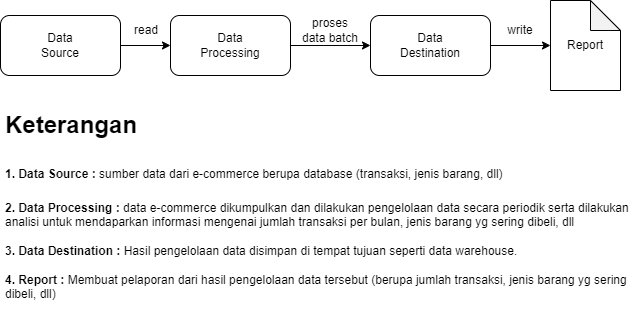

The diagram above was exported from draw.io. Its source (the exported page's mxGraphModel, read from the mxfile embedded in the PNG):
<mxGraphModel dx="794" dy="412" grid="1" gridSize="10" guides="1" tooltips="1" connect="1" arrows="1" fold="1" page="1" pageScale="1" pageWidth="827" pageHeight="1169" math="0" shadow="0">
  <root>
    <mxCell id="0" />
    <mxCell id="1" parent="0" />
    <mxCell id="Vur5YbuzyusaLD-7i2PN-1" value="" style="rounded=1;whiteSpace=wrap;html=1;" parent="1" vertex="1">
      <mxGeometry x="90" y="200" width="120" height="60" as="geometry" />
    </mxCell>
    <mxCell id="Vur5YbuzyusaLD-7i2PN-2" value="Data Source" style="text;html=1;align=center;verticalAlign=middle;whiteSpace=wrap;rounded=0;" parent="1" vertex="1">
      <mxGeometry x="120" y="215" width="60" height="30" as="geometry" />
    </mxCell>
    <mxCell id="Vur5YbuzyusaLD-7i2PN-3" value="" style="rounded=1;whiteSpace=wrap;html=1;" parent="1" vertex="1">
      <mxGeometry x="260" y="200" width="120" height="60" as="geometry" />
    </mxCell>
    <mxCell id="Vur5YbuzyusaLD-7i2PN-4" value="" style="endArrow=classic;html=1;rounded=0;entryX=0;entryY=0.5;entryDx=0;entryDy=0;exitX=1;exitY=0.5;exitDx=0;exitDy=0;" parent="1" source="Vur5YbuzyusaLD-7i2PN-1" target="Vur5YbuzyusaLD-7i2PN-3" edge="1">
      <mxGeometry width="50" height="50" relative="1" as="geometry">
        <mxPoint x="220" y="230" as="sourcePoint" />
        <mxPoint x="430" y="190" as="targetPoint" />
      </mxGeometry>
    </mxCell>
    <mxCell id="Vur5YbuzyusaLD-7i2PN-5" value="read" style="text;html=1;align=center;verticalAlign=middle;whiteSpace=wrap;rounded=0;" parent="1" vertex="1">
      <mxGeometry x="206" y="200" width="60" height="30" as="geometry" />
    </mxCell>
    <mxCell id="Vur5YbuzyusaLD-7i2PN-6" value="Data Processing" style="text;html=1;align=center;verticalAlign=middle;whiteSpace=wrap;rounded=0;" parent="1" vertex="1">
      <mxGeometry x="290" y="215" width="60" height="30" as="geometry" />
    </mxCell>
    <mxCell id="Vur5YbuzyusaLD-7i2PN-7" value="&lt;h1&gt;&lt;span style=&quot;background-color: initial;&quot;&gt;Keterangan&lt;/span&gt;&lt;/h1&gt;&lt;h1&gt;&lt;span style=&quot;font-size: 12px;&quot;&gt;1. Data Source : &lt;span style=&quot;font-weight: normal;&quot;&gt;sumber data dari e-commerce berupa database (transaksi, jenis barang, dll)&lt;/span&gt;&lt;/span&gt;&lt;/h1&gt;&lt;div&gt;&lt;span style=&quot;font-size: 12px;&quot;&gt;&lt;b&gt;2. Data Processing :&lt;/b&gt;&lt;span style=&quot;font-weight: normal;&quot;&gt; data e-commerce dikumpulkan dan dilakukan pengelolaan data secara periodik serta dilakukan analisi untuk mendaparkan informasi mengenai jumlah transaksi per bulan, jenis barang yg sering dibeli, dll&lt;/span&gt;&lt;/span&gt;&lt;/div&gt;&lt;div&gt;&lt;span style=&quot;font-size: 12px;&quot;&gt;&lt;span style=&quot;font-weight: normal;&quot;&gt;&lt;br&gt;&lt;/span&gt;&lt;/span&gt;&lt;/div&gt;&lt;div&gt;&lt;span style=&quot;font-size: 12px;&quot;&gt;&lt;b&gt;3. Data Destination : &lt;/b&gt;&lt;span style=&quot;font-weight: normal;&quot;&gt;Hasil pengelolaan data disimpan di tempat tujuan seperti data warehouse.&lt;/span&gt;&lt;/span&gt;&lt;/div&gt;&lt;div&gt;&lt;span style=&quot;font-size: 12px;&quot;&gt;&lt;span style=&quot;font-weight: normal;&quot;&gt;&lt;br&gt;&lt;/span&gt;&lt;/span&gt;&lt;/div&gt;&lt;div&gt;&lt;span style=&quot;font-size: 12px;&quot;&gt;&lt;b&gt;4. Report :&lt;/b&gt;&lt;span style=&quot;font-weight: normal;&quot;&gt; Membuat pelaporan dari hasil pengelolaan data tersebut (berupa jumlah transaksi, jenis barang yg sering dibeli, dll)&lt;/span&gt;&lt;/span&gt;&lt;/div&gt;" style="text;html=1;spacing=5;spacingTop=-20;whiteSpace=wrap;overflow=hidden;rounded=0;" parent="1" vertex="1">
      <mxGeometry x="90" y="290" width="640" height="210" as="geometry" />
    </mxCell>
    <mxCell id="Vur5YbuzyusaLD-7i2PN-10" value="" style="rounded=1;whiteSpace=wrap;html=1;" parent="1" vertex="1">
      <mxGeometry x="460" y="200" width="120" height="60" as="geometry" />
    </mxCell>
    <mxCell id="Vur5YbuzyusaLD-7i2PN-11" value="" style="endArrow=classic;html=1;rounded=0;exitX=1;exitY=0.5;exitDx=0;exitDy=0;" parent="1" source="Vur5YbuzyusaLD-7i2PN-3" target="Vur5YbuzyusaLD-7i2PN-10" edge="1">
      <mxGeometry width="50" height="50" relative="1" as="geometry">
        <mxPoint x="380" y="280" as="sourcePoint" />
        <mxPoint x="430" y="230" as="targetPoint" />
      </mxGeometry>
    </mxCell>
    <mxCell id="Vur5YbuzyusaLD-7i2PN-12" value="proses data batch" style="text;html=1;align=center;verticalAlign=middle;whiteSpace=wrap;rounded=0;" parent="1" vertex="1">
      <mxGeometry x="390" y="200" width="60" height="30" as="geometry" />
    </mxCell>
    <mxCell id="Vur5YbuzyusaLD-7i2PN-14" value="Data Destination" style="text;html=1;align=center;verticalAlign=middle;whiteSpace=wrap;rounded=0;" parent="1" vertex="1">
      <mxGeometry x="490" y="215" width="60" height="30" as="geometry" />
    </mxCell>
    <mxCell id="Vur5YbuzyusaLD-7i2PN-15" value="Report" style="shape=note;whiteSpace=wrap;html=1;backgroundOutline=1;darkOpacity=0.05;" parent="1" vertex="1">
      <mxGeometry x="640" y="185" width="70" height="90" as="geometry" />
    </mxCell>
    <mxCell id="Vur5YbuzyusaLD-7i2PN-18" value="" style="endArrow=classic;html=1;rounded=0;exitX=1;exitY=0.5;exitDx=0;exitDy=0;" parent="1" source="Vur5YbuzyusaLD-7i2PN-10" target="Vur5YbuzyusaLD-7i2PN-15" edge="1">
      <mxGeometry width="50" height="50" relative="1" as="geometry">
        <mxPoint x="620" y="280" as="sourcePoint" />
        <mxPoint x="660" y="230" as="targetPoint" />
      </mxGeometry>
    </mxCell>
    <mxCell id="Vur5YbuzyusaLD-7i2PN-19" value="write" style="text;html=1;align=center;verticalAlign=middle;whiteSpace=wrap;rounded=0;" parent="1" vertex="1">
      <mxGeometry x="580" y="200" width="60" height="30" as="geometry" />
    </mxCell>
  </root>
</mxGraphModel>